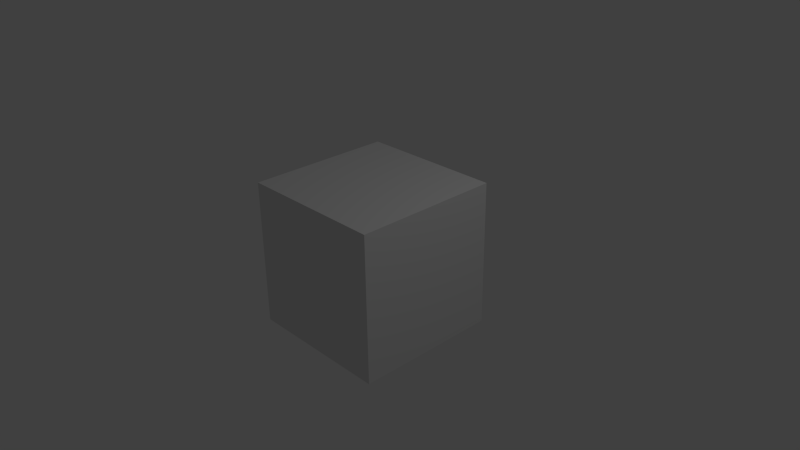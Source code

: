# Source: WS08_Start_File.blend  (saved by Blender 2.74.0; exported with 4.5.12 LTS)
import bpy
from mathutils import Matrix  # noqa: F401  (used for matrix-valued properties, if any)

bpy.ops.wm.read_factory_settings(use_empty=True)
scene = bpy.context.scene
scene.name = 'Scene'

# ---- collections
col_collection_1 = bpy.data.collections.new('Collection 1'); scene.collection.children.link(col_collection_1)

# ---- materials (node trees are filled in below, after node groups)
mat_material = bpy.data.materials.new('Material')
mat_material.alpha_threshold = 0.0
mat_material.use_transparent_shadow = False
mat_material.roughness = 0.5
mat_material.line_color = (0.0, 0.0, 0.0, 1.0)

# ---- material node trees

# ---- world
world_world = bpy.data.worlds.new('World'); scene.world = world_world
world_world.color = (0.05088, 0.05088, 0.05088)
world_world.use_sun_shadow = False
world_world.sun_shadow_jitter_overblur = 0.0
world_world.cycles.sampling_method = 'MANUAL'
world_world.cycles.sample_map_resolution = 256

# ---- cameras
cam_camera = bpy.data.cameras.new('Camera')
cam_camera.clip_end = 100.0
cam_camera.lens = 35.0
cam_camera.sensor_width = 32.0
cam_camera.sensor_height = 18.0
cam_camera.ortho_scale = 7.314
cam_camera.dof.focus_distance = 0.0
cam_camera.dof.aperture_fstop = 128.0

# ---- lights
light_lamp = bpy.data.lights.new('Lamp', 'POINT')
light_lamp.transmission_factor = 0.0
light_lamp.cutoff_distance = 30.0
light_lamp.energy = 100.0
light_lamp.shadow_buffer_clip_start = 1.001
light_lamp.shadow_soft_size = 0.1
light_lamp.shadow_maximum_resolution = 0.006
light_lamp.use_absolute_resolution = True
light_lamp.cycles.use_multiple_importance_sampling = False

# ---- meshes
me_cube = bpy.data.meshes.new('Cube')
me_cube.from_pydata([(1.0, 1.0, -1.0), (1.0, -1.0, -1.0), (-1.0, -1.0, -1.0), (-1.0, 1.0, -1.0), (1.0, 1.0, 1.0), (1.0, -1.0, 1.0), (-1.0, -1.0, 1.0), (-1.0, 1.0, 1.0)], [], [(0, 1, 2, 3), (4, 7, 6, 5), (0, 4, 5, 1), (1, 5, 6, 2), (2, 6, 7, 3), (4, 0, 3, 7)])
me_cube.materials.append(mat_material)
me_cube.use_remesh_preserve_volume = False
me_cube.use_remesh_preserve_attributes = False
me_cube.use_mirror_vertex_groups = False
me_cube.update()

# ---- objects
ob_cube = bpy.data.objects.new('Cube', me_cube)
ob_lamp = bpy.data.objects.new('Lamp', light_lamp)
ob_camera = bpy.data.objects.new('Camera', cam_camera)

# ---- transforms, parenting, visibility, modifiers, constraints
ob_cube.location = (0.0, 0.0, 0.0)
ob_cube.lock_rotations_4d = False
ob_cube.empty_display_type = 'ARROWS'
ob_cube.lineart.crease_threshold = 0.0
ob_lamp.location = (4.076, 1.005, 5.904)
ob_lamp.rotation_euler = (0.6503, 0.05522, 1.866)
ob_lamp.lock_rotations_4d = False
ob_lamp.empty_display_type = 'ARROWS'
ob_lamp.color = (0.0, 0.0, 0.0, 0.0)
ob_lamp.lineart.crease_threshold = 0.0
ob_camera.location = (7.481, -6.508, 5.344)
ob_camera.rotation_euler = (1.109, 0.01082, 0.8149)
ob_camera.lock_rotations_4d = False
ob_camera.empty_display_type = 'ARROWS'
ob_camera.color = (0.0, 0.0, 0.0, 0.0)
ob_camera.display_type = 'WIRE'
ob_camera.lineart.crease_threshold = 0.0

# ---- collection membership
col_collection_1.objects.link(ob_cube)
col_collection_1.objects.link(ob_lamp)
col_collection_1.objects.link(ob_camera)

# ---- scene / render settings (as saved in the file)
scene.camera = ob_camera
scene.frame_start = 1; scene.frame_end = 250; scene.frame_set(1)
scene.render.engine = 'BLENDER_EEVEE_NEXT'
scene.render.resolution_percentage = 50
scene.render.dither_intensity = 0.0
scene.cycles.use_denoising = False
scene.cycles.samples = 10
scene.cycles.sampling_pattern = 'TABULATED_SOBOL'
scene.cycles.light_sampling_threshold = 0.0
scene.cycles.use_adaptive_sampling = False
scene.cycles.use_light_tree = False
scene.cycles.blur_glossy = 0.0
scene.cycles.pixel_filter_type = 'GAUSSIAN'
scene.cycles.sample_clamp_indirect = 0.0
scene.view_settings.view_transform = 'Standard'
bpy.context.view_layer.update()
